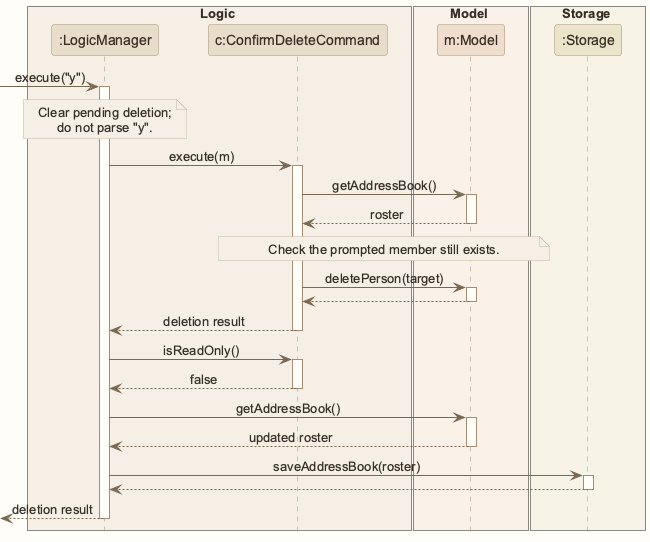

The diagram above was rendered by PlantUML. Its source (embedded in the PNG):
@startuml
!pragma layout smetana
!include style.puml
skinparam ArrowFontStyle plain

box Logic LOGIC_COLOR_T1
participant ":LogicManager" as Logic LOGIC_COLOR
participant "c:ConfirmDeleteCommand" as Command LOGIC_COLOR
end box
box Model MODEL_COLOR_T1
participant "m:Model" as Model MODEL_COLOR
end box
box Storage STORAGE_COLOR_T1
participant ":Storage" as Storage STORAGE_COLOR
end box

[-> Logic : execute("y")
activate Logic
note over Logic
Clear pending deletion;
do not parse "y".
end note
Logic -> Command : execute(m)
activate Command
Command -> Model : getAddressBook()
activate Model
Model --> Command : roster
deactivate Model
note over Command, Model: Check the prompted member still exists.
Command -> Model : deletePerson(target)
activate Model
Model --> Command
deactivate Model
Command --> Logic : deletion result
deactivate Command
Logic -> Command : isReadOnly()
activate Command
Command --> Logic : false
deactivate Command
Logic -> Model : getAddressBook()
activate Model
Model --> Logic : updated roster
deactivate Model
Logic -> Storage : saveAddressBook(roster)
activate Storage
Storage --> Logic
deactivate Storage
[<-- Logic : deletion result
deactivate Logic
@enduml